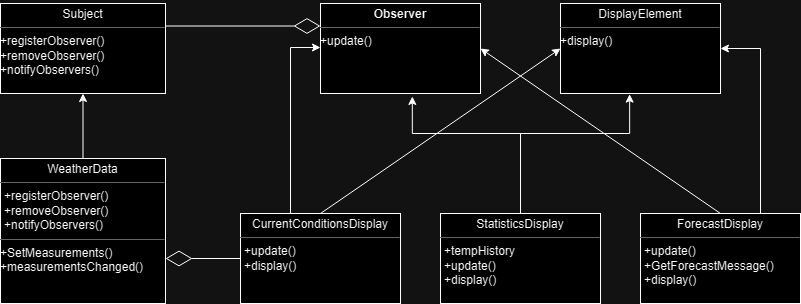

The diagram above was exported from draw.io. Its source (the exported page's mxGraphModel, read from the mxfile embedded in the PNG):
<mxGraphModel dx="1918" dy="768" grid="1" gridSize="10" guides="1" tooltips="1" connect="1" arrows="1" fold="1" page="1" pageScale="1" pageWidth="1169" pageHeight="826" background="none" math="0" shadow="0">
  <root>
    <mxCell id="0" />
    <mxCell id="1" parent="0" />
    <mxCell id="XVb1HM3Vupg4ETO0xK_c-35" value="&lt;p style=&quot;margin:0px;margin-top:4px;text-align:center;&quot;&gt;&lt;b&gt;Observer&lt;/b&gt;&lt;/p&gt;&lt;hr size=&quot;1&quot;&gt;&lt;p style=&quot;margin:0px;margin-left:4px;&quot;&gt;&lt;/p&gt;+update()&amp;nbsp;" style="verticalAlign=top;align=left;overflow=fill;fontSize=12;fontFamily=Helvetica;html=1;whiteSpace=wrap;" parent="1" vertex="1">
      <mxGeometry x="480" y="70" width="160" height="90" as="geometry" />
    </mxCell>
    <mxCell id="XVb1HM3Vupg4ETO0xK_c-41" value="&lt;p style=&quot;margin:0px;margin-top:4px;text-align:center;&quot;&gt;CurrentConditionsDisplay&lt;/p&gt;&lt;hr size=&quot;1&quot;&gt;&lt;p style=&quot;margin:0px;margin-left:4px;&quot;&gt;+update()&lt;/p&gt;&lt;p style=&quot;margin:0px;margin-left:4px;&quot;&gt;+display()&lt;/p&gt;" style="verticalAlign=top;align=left;overflow=fill;fontSize=12;fontFamily=Helvetica;html=1;whiteSpace=wrap;" parent="1" vertex="1">
      <mxGeometry x="400" y="280" width="160" height="90" as="geometry" />
    </mxCell>
    <mxCell id="0UHFj76A5BJ4Vbn8f97V-5" style="edgeStyle=orthogonalEdgeStyle;rounded=0;orthogonalLoop=1;jettySize=auto;html=1;exitX=0.5;exitY=0;exitDx=0;exitDy=0;entryX=0;entryY=0.5;entryDx=0;entryDy=0;" edge="1" parent="1" source="XVb1HM3Vupg4ETO0xK_c-41" target="XVb1HM3Vupg4ETO0xK_c-35">
      <mxGeometry relative="1" as="geometry">
        <mxPoint x="470" y="120" as="targetPoint" />
        <Array as="points">
          <mxPoint x="450" y="280" />
          <mxPoint x="450" y="114" />
        </Array>
      </mxGeometry>
    </mxCell>
    <mxCell id="0UHFj76A5BJ4Vbn8f97V-7" value="" style="edgeStyle=orthogonalEdgeStyle;rounded=0;orthogonalLoop=1;jettySize=auto;html=1;entryX=0.574;entryY=1.033;entryDx=0;entryDy=0;entryPerimeter=0;" edge="1" parent="1" source="XVb1HM3Vupg4ETO0xK_c-42" target="XVb1HM3Vupg4ETO0xK_c-35">
      <mxGeometry relative="1" as="geometry">
        <mxPoint x="650" y="179.9999999999999" as="targetPoint" />
        <Array as="points">
          <mxPoint x="680" y="200" />
          <mxPoint x="572" y="200" />
        </Array>
      </mxGeometry>
    </mxCell>
    <mxCell id="XVb1HM3Vupg4ETO0xK_c-42" value="&lt;p style=&quot;margin:0px;margin-top:4px;text-align:center;&quot;&gt;StatisticsDisplay&lt;br&gt;&lt;/p&gt;&lt;hr size=&quot;1&quot;&gt;&lt;p style=&quot;margin:0px;margin-left:4px;&quot;&gt;+tempHistory&lt;/p&gt;&lt;p style=&quot;margin:0px;margin-left:4px;&quot;&gt;+update()&lt;/p&gt;&lt;p style=&quot;margin:0px;margin-left:4px;&quot;&gt;+display()&lt;/p&gt;" style="verticalAlign=top;align=left;overflow=fill;fontSize=12;fontFamily=Helvetica;html=1;whiteSpace=wrap;" parent="1" vertex="1">
      <mxGeometry x="600" y="280" width="160" height="90" as="geometry" />
    </mxCell>
    <mxCell id="0UHFj76A5BJ4Vbn8f97V-9" value="" style="edgeStyle=orthogonalEdgeStyle;rounded=0;orthogonalLoop=1;jettySize=auto;html=1;exitX=0.5;exitY=0;exitDx=0;exitDy=0;entryX=0.432;entryY=1.007;entryDx=0;entryDy=0;entryPerimeter=0;" edge="1" parent="1" target="XVb1HM3Vupg4ETO0xK_c-45">
      <mxGeometry relative="1" as="geometry">
        <mxPoint x="650" y="280" as="sourcePoint" />
        <mxPoint x="790" y="190" as="targetPoint" />
        <Array as="points">
          <mxPoint x="680" y="280" />
          <mxPoint x="680" y="200" />
          <mxPoint x="789" y="200" />
        </Array>
      </mxGeometry>
    </mxCell>
    <mxCell id="0UHFj76A5BJ4Vbn8f97V-11" value="" style="rounded=0;orthogonalLoop=1;jettySize=auto;html=1;entryX=0;entryY=0.5;entryDx=0;entryDy=0;exitX=0.5;exitY=0;exitDx=0;exitDy=0;" edge="1" parent="1" source="XVb1HM3Vupg4ETO0xK_c-41" target="XVb1HM3Vupg4ETO0xK_c-45">
      <mxGeometry relative="1" as="geometry">
        <mxPoint x="993.76" y="558.56" as="sourcePoint" />
        <mxPoint x="660.0000000000002" y="439.99999999999994" as="targetPoint" />
      </mxGeometry>
    </mxCell>
    <mxCell id="0UHFj76A5BJ4Vbn8f97V-13" value="" style="edgeStyle=orthogonalEdgeStyle;rounded=0;orthogonalLoop=1;jettySize=auto;html=1;exitX=0.75;exitY=0;exitDx=0;exitDy=0;entryX=1;entryY=0.5;entryDx=0;entryDy=0;" edge="1" parent="1" source="XVb1HM3Vupg4ETO0xK_c-43" target="XVb1HM3Vupg4ETO0xK_c-45">
      <mxGeometry relative="1" as="geometry">
        <mxPoint x="940" y="200.00117647058818" as="sourcePoint" />
        <mxPoint x="1100" y="200.0599999999999" as="targetPoint" />
        <Array as="points">
          <mxPoint x="920" y="115" />
        </Array>
      </mxGeometry>
    </mxCell>
    <mxCell id="XVb1HM3Vupg4ETO0xK_c-43" value="&lt;p style=&quot;margin:0px;margin-top:4px;text-align:center;&quot;&gt;ForecastDisplay&lt;/p&gt;&lt;hr size=&quot;1&quot;&gt;&lt;p style=&quot;margin:0px;margin-left:4px;&quot;&gt;&lt;span style=&quot;background-color: initial;&quot;&gt;+update()&lt;/span&gt;&lt;br&gt;&lt;/p&gt;&lt;p style=&quot;margin:0px;margin-left:4px;&quot;&gt;+GetForecastMessage()&lt;br&gt;&lt;/p&gt;&lt;p style=&quot;margin:0px;margin-left:4px;&quot;&gt;+display()&lt;/p&gt;" style="verticalAlign=top;align=left;overflow=fill;fontSize=12;fontFamily=Helvetica;html=1;whiteSpace=wrap;" parent="1" vertex="1">
      <mxGeometry x="800" y="280" width="160" height="90" as="geometry" />
    </mxCell>
    <mxCell id="XVb1HM3Vupg4ETO0xK_c-45" value="&lt;p style=&quot;margin:0px;margin-top:4px;text-align:center;&quot;&gt;DisplayElement&lt;br&gt;&lt;/p&gt;&lt;hr size=&quot;1&quot;&gt;&lt;p style=&quot;margin:0px;margin-left:4px;&quot;&gt;&lt;/p&gt;+display()" style="verticalAlign=top;align=left;overflow=fill;fontSize=12;fontFamily=Helvetica;html=1;whiteSpace=wrap;" parent="1" vertex="1">
      <mxGeometry x="720" y="70" width="160" height="90" as="geometry" />
    </mxCell>
    <mxCell id="0UHFj76A5BJ4Vbn8f97V-14" value="" style="edgeStyle=orthogonalEdgeStyle;rounded=0;orthogonalLoop=1;jettySize=auto;html=1;" edge="1" parent="1" source="XVb1HM3Vupg4ETO0xK_c-46" target="0UHFj76A5BJ4Vbn8f97V-2">
      <mxGeometry relative="1" as="geometry" />
    </mxCell>
    <mxCell id="XVb1HM3Vupg4ETO0xK_c-46" value="&lt;p style=&quot;margin:0px;margin-top:4px;text-align:center;&quot;&gt;WeatherData&lt;br&gt;&lt;/p&gt;&lt;hr size=&quot;1&quot;&gt;&lt;p style=&quot;margin:0px;margin-left:4px;&quot;&gt;+registerObserver() &lt;br&gt;+removeObserver() &lt;br&gt;+notifyObservers()&lt;br&gt;&lt;/p&gt;&lt;hr size=&quot;1&quot;&gt;+SetMeasurements()&lt;br&gt;+measurementsChanged()&lt;br&gt;&lt;p style=&quot;margin:0px;margin-left:4px;&quot;&gt;&lt;br&gt;&lt;/p&gt;" style="verticalAlign=top;align=left;overflow=fill;fontSize=12;fontFamily=Helvetica;html=1;whiteSpace=wrap;" parent="1" vertex="1">
      <mxGeometry x="160" y="225" width="165" height="145" as="geometry" />
    </mxCell>
    <mxCell id="0UHFj76A5BJ4Vbn8f97V-2" value="&lt;p style=&quot;margin:0px;margin-top:4px;text-align:center;&quot;&gt;Subject&lt;/p&gt;&lt;hr size=&quot;1&quot;&gt;&lt;p style=&quot;margin:0px;margin-left:4px;&quot;&gt;&lt;/p&gt;+registerObserver() +removeObserver() +notifyObservers()" style="verticalAlign=top;align=left;overflow=fill;fontSize=12;fontFamily=Helvetica;html=1;whiteSpace=wrap;" vertex="1" parent="1">
      <mxGeometry x="160" y="70" width="165" height="90" as="geometry" />
    </mxCell>
    <mxCell id="0UHFj76A5BJ4Vbn8f97V-16" value="" style="rounded=0;orthogonalLoop=1;jettySize=auto;html=1;entryX=1;entryY=0.5;entryDx=0;entryDy=0;exitX=0.5;exitY=0;exitDx=0;exitDy=0;" edge="1" parent="1" source="XVb1HM3Vupg4ETO0xK_c-43" target="XVb1HM3Vupg4ETO0xK_c-35">
      <mxGeometry relative="1" as="geometry">
        <mxPoint x="490" y="290" as="sourcePoint" />
        <mxPoint x="730" y="125" as="targetPoint" />
      </mxGeometry>
    </mxCell>
    <mxCell id="0UHFj76A5BJ4Vbn8f97V-25" value="" style="endArrow=diamondThin;endFill=0;endSize=24;html=1;rounded=0;exitX=1;exitY=0.25;exitDx=0;exitDy=0;entryX=0;entryY=0.25;entryDx=0;entryDy=0;" edge="1" parent="1" source="0UHFj76A5BJ4Vbn8f97V-2" target="XVb1HM3Vupg4ETO0xK_c-35">
      <mxGeometry width="160" relative="1" as="geometry">
        <mxPoint x="400" y="200" as="sourcePoint" />
        <mxPoint x="360" y="270" as="targetPoint" />
      </mxGeometry>
    </mxCell>
    <mxCell id="0UHFj76A5BJ4Vbn8f97V-26" value="" style="endArrow=diamondThin;endFill=0;endSize=24;html=1;rounded=0;exitX=0;exitY=0.5;exitDx=0;exitDy=0;" edge="1" parent="1" source="XVb1HM3Vupg4ETO0xK_c-41">
      <mxGeometry width="160" relative="1" as="geometry">
        <mxPoint x="395" y="325" as="sourcePoint" />
        <mxPoint x="325" y="325" as="targetPoint" />
      </mxGeometry>
    </mxCell>
  </root>
</mxGraphModel>